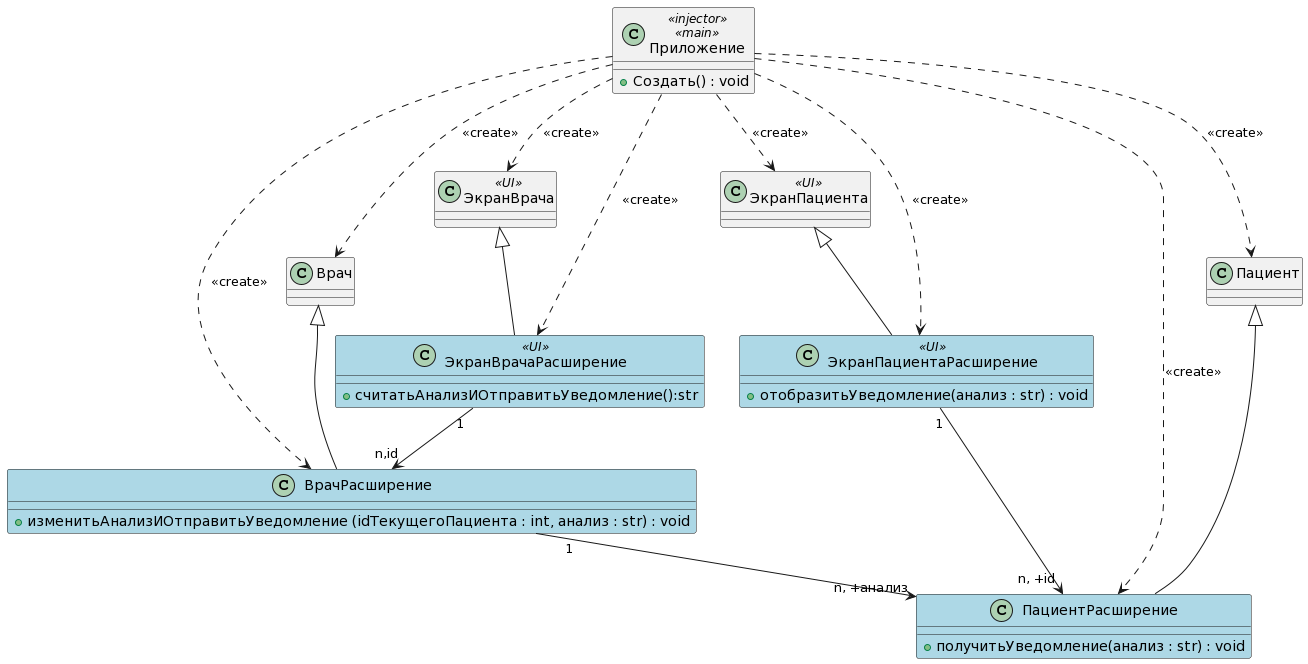

The diagram above was rendered by PlantUML. Its source (embedded in the PNG):
@startuml
class Приложение <<injector>>, <<main>>
{
+Создать() : void
}
Приложение ..> ЭкранВрача : <<create>>
Приложение ..> ЭкранВрачаРасширение : <<create>>
Приложение ..> ЭкранПациентаРасширение : <<create>>
Приложение ..> ВрачРасширение : <<create>>
Приложение ..> ПациентРасширение : <<create>>
Приложение ..> ЭкранПациента : <<create>>
Приложение ..> Врач : <<create>>
Приложение ..> Пациент : <<create>>


class ЭкранВрачаРасширение <<UI>> #back:lightblue
{
+считатьАнализИОтправитьУведомление():str
}

ЭкранВрачаРасширение "1"-->"n,id" ВрачРасширение


class ЭкранПациентаРасширение <<UI>> #back:lightblue
{
+отобразитьУведомление(анализ : str) : void
}

ЭкранПациентаРасширение "1"-->"n, +id" ПациентРасширение


class ВрачРасширение #back:lightblue
{
+изменитьАнализИОтправитьУведомление (idТекущегоПациента : int, анализ : str) : void
}
ВрачРасширение "1"-->"n, +анализ" ПациентРасширение

class ПациентРасширение #back:lightblue
{
+получитьУведомление(анализ : str) : void
}



class ЭкранПациента  <<UI>>
{

}

class ЭкранВрача  <<UI>>
{
}
ЭкранПациента  <|-- ЭкранПациентаРасширение
Врач <|-- ВрачРасширение
Пациент <|-- ПациентРасширение
ЭкранВрача <|-- ЭкранВрачаРасширение
@enduml